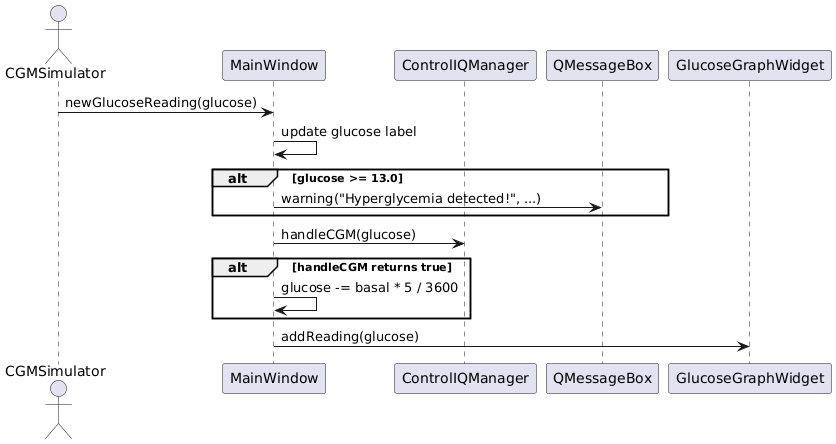

The diagram above was rendered by PlantUML. Its source (embedded in the PNG):
@startuml
actor CGMSimulator
participant MainWindow
participant ControlIQManager
participant QMessageBox
participant GlucoseGraphWidget

CGMSimulator -> MainWindow : newGlucoseReading(glucose)
MainWindow -> MainWindow : update glucose label
alt glucose >= 13.0
    MainWindow -> QMessageBox : warning("Hyperglycemia detected!", ...)
end
MainWindow -> ControlIQManager : handleCGM(glucose)
alt handleCGM returns true
    MainWindow -> MainWindow : glucose -= basal * 5 / 3600
end
MainWindow -> GlucoseGraphWidget : addReading(glucose)
@enduml